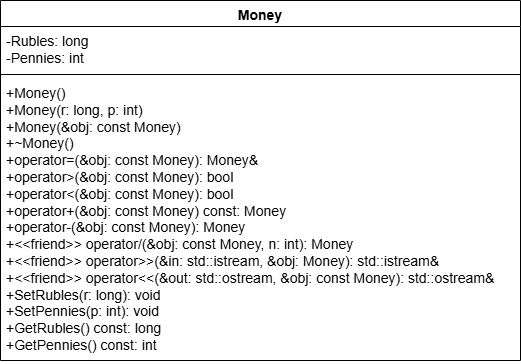

The diagram above was exported from draw.io. Its source (the exported page's mxGraphModel, read from the mxfile embedded in the PNG):
<mxGraphModel dx="1030" dy="562" grid="1" gridSize="10" guides="1" tooltips="1" connect="1" arrows="1" fold="1" page="1" pageScale="1" pageWidth="827" pageHeight="1169" background="#ffffff" math="0" shadow="0">
  <root>
    <mxCell id="0" />
    <mxCell id="1" parent="0" />
    <mxCell id="JkbB9Bc1PhUm0LLS6Z3X-1" parent="1" style="swimlane;fontStyle=1;align=center;verticalAlign=top;childLayout=stackLayout;horizontal=1;startSize=26;horizontalStack=0;resizeParent=1;resizeParentMax=0;resizeLast=0;collapsible=1;marginBottom=0;whiteSpace=wrap;fontSize=14;" value="Money" vertex="1">
      <mxGeometry height="360" width="520" x="20" y="30" as="geometry" />
    </mxCell>
    <mxCell id="JkbB9Bc1PhUm0LLS6Z3X-2" parent="JkbB9Bc1PhUm0LLS6Z3X-1" style="text;strokeColor=none;fillColor=none;align=left;verticalAlign=top;spacingLeft=4;spacingRight=4;overflow=hidden;rotatable=0;points=[[0,0.5],[1,0.5]];portConstraint=eastwest;whiteSpace=wrap;fontSize=14;" value="-Rubles: long &#10;-Pennies: int " vertex="1">
      <mxGeometry height="44" width="520" y="26" as="geometry" />
    </mxCell>
    <mxCell id="JkbB9Bc1PhUm0LLS6Z3X-3" parent="JkbB9Bc1PhUm0LLS6Z3X-1" style="line;strokeWidth=1;fillColor=none;align=left;verticalAlign=middle;spacingTop=-1;spacingLeft=3;spacingRight=3;rotatable=0;labelPosition=right;points=[];portConstraint=eastwest;strokeColor=inherit;" value="" vertex="1">
      <mxGeometry height="8" width="520" y="70" as="geometry" />
    </mxCell>
    <mxCell id="JkbB9Bc1PhUm0LLS6Z3X-4" parent="JkbB9Bc1PhUm0LLS6Z3X-1" style="text;strokeColor=none;fillColor=none;align=left;verticalAlign=top;spacingLeft=4;spacingRight=4;overflow=hidden;rotatable=0;points=[[0,0.5],[1,0.5]];portConstraint=eastwest;whiteSpace=wrap;fontSize=14;" value="+Money()&#10;+Money(r: long, p: int)&#10;+Money(&amp;obj: const Money)&#10;+~Money()&#10;+operator=(&amp;obj: const Money): Money&amp; &#10;+operator&gt;(&amp;obj: const Money): bool &#10;+operator&lt;(&amp;obj: const Money): bool &#10;+operator+(&amp;obj: const Money) const: Money &#10;+operator-(&amp;obj: const Money): Money &#10;+&lt;&lt;friend&gt;&gt; operator/(&amp;obj: const Money, n: int): Money &#10;+&lt;&lt;friend&gt;&gt; operator&gt;&gt;(&amp;in: std::istream, &amp;obj: Money): std::istream&amp; &#10;+&lt;&lt;friend&gt;&gt; operator&lt;&lt;(&amp;out: std::ostream, &amp;obj: const Money): std::ostream&amp; &#10;+SetRubles(r: long): void &#10;+SetPennies(p: int): void &#10;+GetRubles() const: long &#10;+GetPennies() const: int " vertex="1">
      <mxGeometry height="282" width="520" y="78" as="geometry" />
    </mxCell>
  </root>
</mxGraphModel>